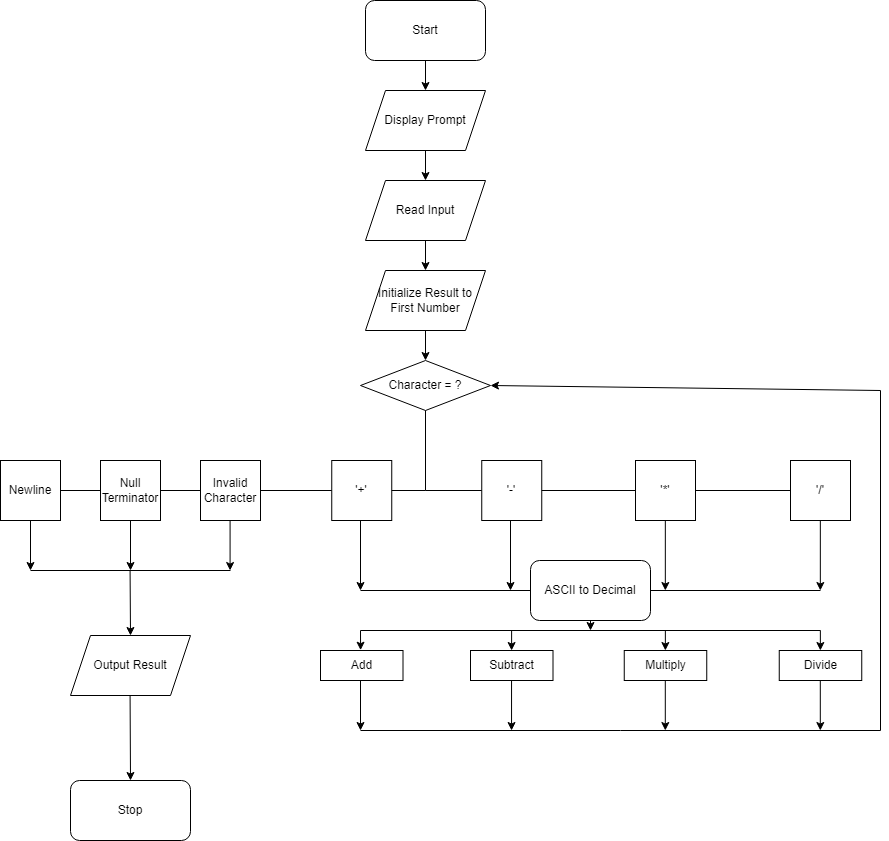

The diagram above was exported from draw.io. Its source (the exported page's mxGraphModel, read from the mxfile embedded in the PNG):
<mxGraphModel dx="1313" dy="653" grid="1" gridSize="10" guides="1" tooltips="1" connect="1" arrows="1" fold="1" page="1" pageScale="1" pageWidth="850" pageHeight="1100" math="0" shadow="0">
  <root>
    <mxCell id="0" />
    <mxCell id="1" parent="0" />
    <mxCell id="n4_mQeBqtBFDVTqWLXo0-1" value="Start" style="rounded=1;whiteSpace=wrap;html=1;" vertex="1" parent="1">
      <mxGeometry x="365" y="230" width="120" height="60" as="geometry" />
    </mxCell>
    <mxCell id="n4_mQeBqtBFDVTqWLXo0-2" value="Display Prompt" style="shape=parallelogram;perimeter=parallelogramPerimeter;whiteSpace=wrap;html=1;fixedSize=1;" vertex="1" parent="1">
      <mxGeometry x="365" y="320" width="120" height="60" as="geometry" />
    </mxCell>
    <mxCell id="n4_mQeBqtBFDVTqWLXo0-3" value="Read Input" style="shape=parallelogram;perimeter=parallelogramPerimeter;whiteSpace=wrap;html=1;fixedSize=1;" vertex="1" parent="1">
      <mxGeometry x="365" y="410" width="120" height="60" as="geometry" />
    </mxCell>
    <mxCell id="n4_mQeBqtBFDVTqWLXo0-5" value="Initialize Result to First Number" style="shape=parallelogram;perimeter=parallelogramPerimeter;whiteSpace=wrap;html=1;fixedSize=1;" vertex="1" parent="1">
      <mxGeometry x="365" y="500" width="120" height="60" as="geometry" />
    </mxCell>
    <mxCell id="n4_mQeBqtBFDVTqWLXo0-6" value="Newline" style="whiteSpace=wrap;html=1;aspect=fixed;" vertex="1" parent="1">
      <mxGeometry y="690" width="60" height="60" as="geometry" />
    </mxCell>
    <mxCell id="n4_mQeBqtBFDVTqWLXo0-7" value="Null Terminator" style="whiteSpace=wrap;html=1;aspect=fixed;" vertex="1" parent="1">
      <mxGeometry x="100" y="690" width="60" height="60" as="geometry" />
    </mxCell>
    <mxCell id="n4_mQeBqtBFDVTqWLXo0-8" value="'+'" style="whiteSpace=wrap;html=1;aspect=fixed;" vertex="1" parent="1">
      <mxGeometry x="331.25" y="690" width="60" height="60" as="geometry" />
    </mxCell>
    <mxCell id="n4_mQeBqtBFDVTqWLXo0-9" value="'-'" style="whiteSpace=wrap;html=1;aspect=fixed;" vertex="1" parent="1">
      <mxGeometry x="481.25" y="690" width="60" height="60" as="geometry" />
    </mxCell>
    <mxCell id="n4_mQeBqtBFDVTqWLXo0-10" value="'*'" style="whiteSpace=wrap;html=1;aspect=fixed;" vertex="1" parent="1">
      <mxGeometry x="635" y="690" width="60" height="60" as="geometry" />
    </mxCell>
    <mxCell id="n4_mQeBqtBFDVTqWLXo0-11" value="'/'" style="whiteSpace=wrap;html=1;aspect=fixed;" vertex="1" parent="1">
      <mxGeometry x="790" y="690" width="60" height="60" as="geometry" />
    </mxCell>
    <mxCell id="n4_mQeBqtBFDVTqWLXo0-12" value="Invalid Character" style="whiteSpace=wrap;html=1;aspect=fixed;" vertex="1" parent="1">
      <mxGeometry x="200" y="690" width="60" height="60" as="geometry" />
    </mxCell>
    <mxCell id="n4_mQeBqtBFDVTqWLXo0-14" value="Character = ?" style="rhombus;whiteSpace=wrap;html=1;" vertex="1" parent="1">
      <mxGeometry x="360" y="590" width="130" height="50" as="geometry" />
    </mxCell>
    <mxCell id="n4_mQeBqtBFDVTqWLXo0-19" value="Add" style="rounded=0;whiteSpace=wrap;html=1;" vertex="1" parent="1">
      <mxGeometry x="320" y="880" width="82.5" height="30" as="geometry" />
    </mxCell>
    <mxCell id="n4_mQeBqtBFDVTqWLXo0-20" value="Subtract" style="rounded=0;whiteSpace=wrap;html=1;" vertex="1" parent="1">
      <mxGeometry x="470" y="880" width="82.5" height="30" as="geometry" />
    </mxCell>
    <mxCell id="n4_mQeBqtBFDVTqWLXo0-21" value="Multiply" style="rounded=0;whiteSpace=wrap;html=1;" vertex="1" parent="1">
      <mxGeometry x="623.75" y="880" width="82.5" height="30" as="geometry" />
    </mxCell>
    <mxCell id="n4_mQeBqtBFDVTqWLXo0-22" value="Divide" style="rounded=0;whiteSpace=wrap;html=1;" vertex="1" parent="1">
      <mxGeometry x="778.75" y="880" width="82.5" height="30" as="geometry" />
    </mxCell>
    <mxCell id="n4_mQeBqtBFDVTqWLXo0-24" value="ASCII to Decimal" style="rounded=1;whiteSpace=wrap;html=1;" vertex="1" parent="1">
      <mxGeometry x="530" y="790" width="120" height="60" as="geometry" />
    </mxCell>
    <mxCell id="n4_mQeBqtBFDVTqWLXo0-25" value="Output Result" style="shape=parallelogram;perimeter=parallelogramPerimeter;whiteSpace=wrap;html=1;fixedSize=1;" vertex="1" parent="1">
      <mxGeometry x="70" y="865" width="120" height="60" as="geometry" />
    </mxCell>
    <mxCell id="n4_mQeBqtBFDVTqWLXo0-26" value="Stop" style="rounded=1;whiteSpace=wrap;html=1;" vertex="1" parent="1">
      <mxGeometry x="70" y="1010" width="120" height="60" as="geometry" />
    </mxCell>
    <mxCell id="n4_mQeBqtBFDVTqWLXo0-31" value="" style="endArrow=classic;html=1;rounded=0;entryX=0.5;entryY=0;entryDx=0;entryDy=0;" edge="1" parent="1" target="n4_mQeBqtBFDVTqWLXo0-2">
      <mxGeometry width="50" height="50" relative="1" as="geometry">
        <mxPoint x="425" y="290" as="sourcePoint" />
        <mxPoint x="475" y="240" as="targetPoint" />
      </mxGeometry>
    </mxCell>
    <mxCell id="n4_mQeBqtBFDVTqWLXo0-32" value="" style="endArrow=classic;html=1;rounded=0;entryX=0.5;entryY=0;entryDx=0;entryDy=0;" edge="1" parent="1" target="n4_mQeBqtBFDVTqWLXo0-3">
      <mxGeometry width="50" height="50" relative="1" as="geometry">
        <mxPoint x="425" y="380" as="sourcePoint" />
        <mxPoint x="475" y="330" as="targetPoint" />
      </mxGeometry>
    </mxCell>
    <mxCell id="n4_mQeBqtBFDVTqWLXo0-33" value="" style="endArrow=classic;html=1;rounded=0;entryX=0.5;entryY=0;entryDx=0;entryDy=0;" edge="1" parent="1" target="n4_mQeBqtBFDVTqWLXo0-5">
      <mxGeometry width="50" height="50" relative="1" as="geometry">
        <mxPoint x="425" y="470" as="sourcePoint" />
        <mxPoint x="475" y="420" as="targetPoint" />
      </mxGeometry>
    </mxCell>
    <mxCell id="n4_mQeBqtBFDVTqWLXo0-34" value="" style="endArrow=classic;html=1;rounded=0;entryX=0.5;entryY=0;entryDx=0;entryDy=0;" edge="1" parent="1" target="n4_mQeBqtBFDVTqWLXo0-14">
      <mxGeometry width="50" height="50" relative="1" as="geometry">
        <mxPoint x="425" y="560" as="sourcePoint" />
        <mxPoint x="475" y="510" as="targetPoint" />
      </mxGeometry>
    </mxCell>
    <mxCell id="n4_mQeBqtBFDVTqWLXo0-36" value="" style="endArrow=none;html=1;rounded=0;" edge="1" parent="1">
      <mxGeometry width="50" height="50" relative="1" as="geometry">
        <mxPoint x="425" y="720" as="sourcePoint" />
        <mxPoint x="425" y="640" as="targetPoint" />
      </mxGeometry>
    </mxCell>
    <mxCell id="n4_mQeBqtBFDVTqWLXo0-37" value="" style="endArrow=none;html=1;rounded=0;exitX=1;exitY=0.5;exitDx=0;exitDy=0;" edge="1" parent="1" source="n4_mQeBqtBFDVTqWLXo0-8">
      <mxGeometry width="50" height="50" relative="1" as="geometry">
        <mxPoint x="375" y="770" as="sourcePoint" />
        <mxPoint x="425" y="720" as="targetPoint" />
      </mxGeometry>
    </mxCell>
    <mxCell id="n4_mQeBqtBFDVTqWLXo0-38" value="" style="endArrow=none;html=1;rounded=0;exitX=1;exitY=0.5;exitDx=0;exitDy=0;" edge="1" parent="1" source="n4_mQeBqtBFDVTqWLXo0-12">
      <mxGeometry width="50" height="50" relative="1" as="geometry">
        <mxPoint x="281.25" y="770" as="sourcePoint" />
        <mxPoint x="331.25" y="720" as="targetPoint" />
      </mxGeometry>
    </mxCell>
    <mxCell id="n4_mQeBqtBFDVTqWLXo0-39" value="" style="endArrow=none;html=1;rounded=0;exitX=1;exitY=0.5;exitDx=0;exitDy=0;" edge="1" parent="1" source="n4_mQeBqtBFDVTqWLXo0-7">
      <mxGeometry width="50" height="50" relative="1" as="geometry">
        <mxPoint x="150" y="770" as="sourcePoint" />
        <mxPoint x="200" y="720" as="targetPoint" />
      </mxGeometry>
    </mxCell>
    <mxCell id="n4_mQeBqtBFDVTqWLXo0-40" value="" style="endArrow=none;html=1;rounded=0;exitX=1;exitY=0.5;exitDx=0;exitDy=0;" edge="1" parent="1" source="n4_mQeBqtBFDVTqWLXo0-6">
      <mxGeometry width="50" height="50" relative="1" as="geometry">
        <mxPoint x="50" y="770" as="sourcePoint" />
        <mxPoint x="100" y="720" as="targetPoint" />
      </mxGeometry>
    </mxCell>
    <mxCell id="n4_mQeBqtBFDVTqWLXo0-41" value="" style="endArrow=none;html=1;rounded=0;entryX=0;entryY=0.5;entryDx=0;entryDy=0;" edge="1" parent="1" target="n4_mQeBqtBFDVTqWLXo0-9">
      <mxGeometry width="50" height="50" relative="1" as="geometry">
        <mxPoint x="425" y="720" as="sourcePoint" />
        <mxPoint x="475" y="670" as="targetPoint" />
      </mxGeometry>
    </mxCell>
    <mxCell id="n4_mQeBqtBFDVTqWLXo0-42" value="" style="endArrow=none;html=1;rounded=0;entryX=0;entryY=0.5;entryDx=0;entryDy=0;" edge="1" parent="1" target="n4_mQeBqtBFDVTqWLXo0-10">
      <mxGeometry width="50" height="50" relative="1" as="geometry">
        <mxPoint x="541.25" y="720" as="sourcePoint" />
        <mxPoint x="591.25" y="670" as="targetPoint" />
      </mxGeometry>
    </mxCell>
    <mxCell id="n4_mQeBqtBFDVTqWLXo0-43" value="" style="endArrow=none;html=1;rounded=0;entryX=0;entryY=0.5;entryDx=0;entryDy=0;" edge="1" parent="1" target="n4_mQeBqtBFDVTqWLXo0-11">
      <mxGeometry width="50" height="50" relative="1" as="geometry">
        <mxPoint x="695" y="720" as="sourcePoint" />
        <mxPoint x="745" y="670" as="targetPoint" />
      </mxGeometry>
    </mxCell>
    <mxCell id="n4_mQeBqtBFDVTqWLXo0-46" value="" style="endArrow=none;html=1;rounded=0;entryX=0;entryY=0.5;entryDx=0;entryDy=0;" edge="1" parent="1" target="n4_mQeBqtBFDVTqWLXo0-24">
      <mxGeometry width="50" height="50" relative="1" as="geometry">
        <mxPoint x="360" y="820" as="sourcePoint" />
        <mxPoint x="410" y="770" as="targetPoint" />
      </mxGeometry>
    </mxCell>
    <mxCell id="n4_mQeBqtBFDVTqWLXo0-51" value="" style="endArrow=none;html=1;rounded=0;exitX=1;exitY=0.5;exitDx=0;exitDy=0;" edge="1" parent="1" source="n4_mQeBqtBFDVTqWLXo0-24">
      <mxGeometry width="50" height="50" relative="1" as="geometry">
        <mxPoint x="770" y="870" as="sourcePoint" />
        <mxPoint x="820" y="820" as="targetPoint" />
      </mxGeometry>
    </mxCell>
    <mxCell id="n4_mQeBqtBFDVTqWLXo0-54" value="" style="endArrow=none;html=1;rounded=0;" edge="1" parent="1">
      <mxGeometry width="50" height="50" relative="1" as="geometry">
        <mxPoint x="360" y="860" as="sourcePoint" />
        <mxPoint x="591.25" y="860" as="targetPoint" />
      </mxGeometry>
    </mxCell>
    <mxCell id="n4_mQeBqtBFDVTqWLXo0-55" value="" style="endArrow=none;html=1;rounded=0;" edge="1" parent="1">
      <mxGeometry width="50" height="50" relative="1" as="geometry">
        <mxPoint x="590" y="860" as="sourcePoint" />
        <mxPoint x="820" y="860" as="targetPoint" />
      </mxGeometry>
    </mxCell>
    <mxCell id="n4_mQeBqtBFDVTqWLXo0-67" value="" style="endArrow=none;html=1;rounded=0;" edge="1" parent="1">
      <mxGeometry width="50" height="50" relative="1" as="geometry">
        <mxPoint x="360" y="960" as="sourcePoint" />
        <mxPoint x="880" y="960" as="targetPoint" />
      </mxGeometry>
    </mxCell>
    <mxCell id="n4_mQeBqtBFDVTqWLXo0-68" value="" style="endArrow=none;html=1;rounded=0;" edge="1" parent="1">
      <mxGeometry width="50" height="50" relative="1" as="geometry">
        <mxPoint x="880" y="960" as="sourcePoint" />
        <mxPoint x="880" y="620" as="targetPoint" />
      </mxGeometry>
    </mxCell>
    <mxCell id="n4_mQeBqtBFDVTqWLXo0-70" value="" style="endArrow=classic;html=1;rounded=0;entryX=1;entryY=0.5;entryDx=0;entryDy=0;" edge="1" parent="1" target="n4_mQeBqtBFDVTqWLXo0-14">
      <mxGeometry width="50" height="50" relative="1" as="geometry">
        <mxPoint x="880" y="620" as="sourcePoint" />
        <mxPoint x="930" y="570" as="targetPoint" />
      </mxGeometry>
    </mxCell>
    <mxCell id="n4_mQeBqtBFDVTqWLXo0-71" value="" style="endArrow=classic;html=1;rounded=0;" edge="1" parent="1">
      <mxGeometry width="50" height="50" relative="1" as="geometry">
        <mxPoint x="510" y="750" as="sourcePoint" />
        <mxPoint x="510" y="820" as="targetPoint" />
      </mxGeometry>
    </mxCell>
    <mxCell id="n4_mQeBqtBFDVTqWLXo0-72" value="" style="endArrow=classic;html=1;rounded=0;" edge="1" parent="1">
      <mxGeometry width="50" height="50" relative="1" as="geometry">
        <mxPoint x="360" y="750" as="sourcePoint" />
        <mxPoint x="360" y="820" as="targetPoint" />
      </mxGeometry>
    </mxCell>
    <mxCell id="n4_mQeBqtBFDVTqWLXo0-73" value="" style="endArrow=classic;html=1;rounded=0;" edge="1" parent="1">
      <mxGeometry width="50" height="50" relative="1" as="geometry">
        <mxPoint x="664.83" y="750" as="sourcePoint" />
        <mxPoint x="664.83" y="820" as="targetPoint" />
      </mxGeometry>
    </mxCell>
    <mxCell id="n4_mQeBqtBFDVTqWLXo0-74" value="" style="endArrow=classic;html=1;rounded=0;" edge="1" parent="1">
      <mxGeometry width="50" height="50" relative="1" as="geometry">
        <mxPoint x="819.8299999999999" y="750" as="sourcePoint" />
        <mxPoint x="819.8299999999999" y="820" as="targetPoint" />
      </mxGeometry>
    </mxCell>
    <mxCell id="n4_mQeBqtBFDVTqWLXo0-75" value="" style="endArrow=classic;html=1;rounded=0;exitX=0.5;exitY=1;exitDx=0;exitDy=0;" edge="1" parent="1" source="n4_mQeBqtBFDVTqWLXo0-24">
      <mxGeometry width="50" height="50" relative="1" as="geometry">
        <mxPoint x="585" y="865" as="sourcePoint" />
        <mxPoint x="590" y="860" as="targetPoint" />
      </mxGeometry>
    </mxCell>
    <mxCell id="n4_mQeBqtBFDVTqWLXo0-76" value="" style="endArrow=classic;html=1;rounded=0;entryX=0.486;entryY=-0.01;entryDx=0;entryDy=0;entryPerimeter=0;" edge="1" parent="1" target="n4_mQeBqtBFDVTqWLXo0-19">
      <mxGeometry width="50" height="50" relative="1" as="geometry">
        <mxPoint x="360" y="860" as="sourcePoint" />
        <mxPoint x="410" y="810" as="targetPoint" />
      </mxGeometry>
    </mxCell>
    <mxCell id="n4_mQeBqtBFDVTqWLXo0-77" value="" style="endArrow=classic;html=1;rounded=0;entryX=0.486;entryY=-0.01;entryDx=0;entryDy=0;entryPerimeter=0;" edge="1" parent="1">
      <mxGeometry width="50" height="50" relative="1" as="geometry">
        <mxPoint x="511.11" y="860" as="sourcePoint" />
        <mxPoint x="511.11" y="880" as="targetPoint" />
      </mxGeometry>
    </mxCell>
    <mxCell id="n4_mQeBqtBFDVTqWLXo0-78" value="" style="endArrow=classic;html=1;rounded=0;entryX=0.486;entryY=-0.01;entryDx=0;entryDy=0;entryPerimeter=0;" edge="1" parent="1">
      <mxGeometry width="50" height="50" relative="1" as="geometry">
        <mxPoint x="664.86" y="860" as="sourcePoint" />
        <mxPoint x="664.86" y="880" as="targetPoint" />
      </mxGeometry>
    </mxCell>
    <mxCell id="n4_mQeBqtBFDVTqWLXo0-79" value="" style="endArrow=classic;html=1;rounded=0;entryX=0.486;entryY=-0.01;entryDx=0;entryDy=0;entryPerimeter=0;" edge="1" parent="1">
      <mxGeometry width="50" height="50" relative="1" as="geometry">
        <mxPoint x="819.86" y="860" as="sourcePoint" />
        <mxPoint x="819.86" y="880" as="targetPoint" />
      </mxGeometry>
    </mxCell>
    <mxCell id="n4_mQeBqtBFDVTqWLXo0-80" value="" style="endArrow=classic;html=1;rounded=0;" edge="1" parent="1">
      <mxGeometry width="50" height="50" relative="1" as="geometry">
        <mxPoint x="360" y="910" as="sourcePoint" />
        <mxPoint x="360" y="960" as="targetPoint" />
      </mxGeometry>
    </mxCell>
    <mxCell id="n4_mQeBqtBFDVTqWLXo0-81" value="" style="endArrow=classic;html=1;rounded=0;" edge="1" parent="1">
      <mxGeometry width="50" height="50" relative="1" as="geometry">
        <mxPoint x="511.05" y="910" as="sourcePoint" />
        <mxPoint x="511.05" y="960" as="targetPoint" />
      </mxGeometry>
    </mxCell>
    <mxCell id="n4_mQeBqtBFDVTqWLXo0-82" value="" style="endArrow=classic;html=1;rounded=0;" edge="1" parent="1">
      <mxGeometry width="50" height="50" relative="1" as="geometry">
        <mxPoint x="664.8" y="910" as="sourcePoint" />
        <mxPoint x="664.8" y="960" as="targetPoint" />
      </mxGeometry>
    </mxCell>
    <mxCell id="n4_mQeBqtBFDVTqWLXo0-83" value="" style="endArrow=classic;html=1;rounded=0;" edge="1" parent="1">
      <mxGeometry width="50" height="50" relative="1" as="geometry">
        <mxPoint x="819.8" y="910" as="sourcePoint" />
        <mxPoint x="819.8" y="960" as="targetPoint" />
      </mxGeometry>
    </mxCell>
    <mxCell id="n4_mQeBqtBFDVTqWLXo0-84" value="" style="endArrow=classic;html=1;rounded=0;" edge="1" parent="1">
      <mxGeometry width="50" height="50" relative="1" as="geometry">
        <mxPoint x="30" y="750" as="sourcePoint" />
        <mxPoint x="30" y="800" as="targetPoint" />
      </mxGeometry>
    </mxCell>
    <mxCell id="n4_mQeBqtBFDVTqWLXo0-85" value="" style="endArrow=classic;html=1;rounded=0;" edge="1" parent="1">
      <mxGeometry width="50" height="50" relative="1" as="geometry">
        <mxPoint x="130" y="750" as="sourcePoint" />
        <mxPoint x="130" y="800" as="targetPoint" />
      </mxGeometry>
    </mxCell>
    <mxCell id="n4_mQeBqtBFDVTqWLXo0-86" value="" style="endArrow=classic;html=1;rounded=0;" edge="1" parent="1">
      <mxGeometry width="50" height="50" relative="1" as="geometry">
        <mxPoint x="229.58" y="750" as="sourcePoint" />
        <mxPoint x="229.58" y="800" as="targetPoint" />
      </mxGeometry>
    </mxCell>
    <mxCell id="n4_mQeBqtBFDVTqWLXo0-87" value="" style="endArrow=none;html=1;rounded=0;" edge="1" parent="1">
      <mxGeometry width="50" height="50" relative="1" as="geometry">
        <mxPoint x="30" y="800" as="sourcePoint" />
        <mxPoint x="230" y="800" as="targetPoint" />
      </mxGeometry>
    </mxCell>
    <mxCell id="n4_mQeBqtBFDVTqWLXo0-88" value="" style="endArrow=classic;html=1;rounded=0;entryX=0.5;entryY=0;entryDx=0;entryDy=0;" edge="1" parent="1" target="n4_mQeBqtBFDVTqWLXo0-25">
      <mxGeometry width="50" height="50" relative="1" as="geometry">
        <mxPoint x="129.58" y="800" as="sourcePoint" />
        <mxPoint x="129.58" y="850" as="targetPoint" />
      </mxGeometry>
    </mxCell>
    <mxCell id="n4_mQeBqtBFDVTqWLXo0-89" value="" style="endArrow=classic;html=1;rounded=0;entryX=0.5;entryY=0;entryDx=0;entryDy=0;" edge="1" parent="1" target="n4_mQeBqtBFDVTqWLXo0-26">
      <mxGeometry width="50" height="50" relative="1" as="geometry">
        <mxPoint x="129.58" y="925" as="sourcePoint" />
        <mxPoint x="130" y="990" as="targetPoint" />
      </mxGeometry>
    </mxCell>
  </root>
</mxGraphModel>